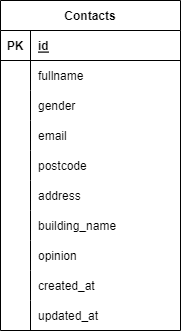

The diagram above was exported from draw.io. Its source (the exported page's mxGraphModel, read from the mxfile embedded in the PNG):
<mxGraphModel dx="844" dy="341" grid="0" gridSize="10" guides="1" tooltips="1" connect="1" arrows="1" fold="1" page="1" pageScale="1" pageWidth="827" pageHeight="1169" math="0" shadow="0">
  <root>
    <mxCell id="0" />
    <mxCell id="1" parent="0" />
    <mxCell id="2" value="Contacts" style="shape=table;startSize=30;container=1;collapsible=1;childLayout=tableLayout;fixedRows=1;rowLines=0;fontStyle=1;align=center;resizeLast=1;" vertex="1" parent="1">
      <mxGeometry x="120" y="10" width="180" height="330" as="geometry" />
    </mxCell>
    <mxCell id="3" value="" style="shape=tableRow;horizontal=0;startSize=0;swimlaneHead=0;swimlaneBody=0;fillColor=none;collapsible=0;dropTarget=0;points=[[0,0.5],[1,0.5]];portConstraint=eastwest;top=0;left=0;right=0;bottom=1;" vertex="1" parent="2">
      <mxGeometry y="30" width="180" height="30" as="geometry" />
    </mxCell>
    <mxCell id="4" value="PK" style="shape=partialRectangle;connectable=0;fillColor=none;top=0;left=0;bottom=0;right=0;fontStyle=1;overflow=hidden;" vertex="1" parent="3">
      <mxGeometry width="30" height="30" as="geometry">
        <mxRectangle width="30" height="30" as="alternateBounds" />
      </mxGeometry>
    </mxCell>
    <mxCell id="5" value="id" style="shape=partialRectangle;connectable=0;fillColor=none;top=0;left=0;bottom=0;right=0;align=left;spacingLeft=6;fontStyle=5;overflow=hidden;" vertex="1" parent="3">
      <mxGeometry x="30" width="150" height="30" as="geometry">
        <mxRectangle width="150" height="30" as="alternateBounds" />
      </mxGeometry>
    </mxCell>
    <mxCell id="6" value="" style="shape=tableRow;horizontal=0;startSize=0;swimlaneHead=0;swimlaneBody=0;fillColor=none;collapsible=0;dropTarget=0;points=[[0,0.5],[1,0.5]];portConstraint=eastwest;top=0;left=0;right=0;bottom=0;" vertex="1" parent="2">
      <mxGeometry y="60" width="180" height="30" as="geometry" />
    </mxCell>
    <mxCell id="7" value="" style="shape=partialRectangle;connectable=0;fillColor=none;top=0;left=0;bottom=0;right=0;editable=1;overflow=hidden;" vertex="1" parent="6">
      <mxGeometry width="30" height="30" as="geometry">
        <mxRectangle width="30" height="30" as="alternateBounds" />
      </mxGeometry>
    </mxCell>
    <mxCell id="8" value="fullname" style="shape=partialRectangle;connectable=0;fillColor=none;top=0;left=0;bottom=0;right=0;align=left;spacingLeft=6;overflow=hidden;" vertex="1" parent="6">
      <mxGeometry x="30" width="150" height="30" as="geometry">
        <mxRectangle width="150" height="30" as="alternateBounds" />
      </mxGeometry>
    </mxCell>
    <mxCell id="9" value="" style="shape=tableRow;horizontal=0;startSize=0;swimlaneHead=0;swimlaneBody=0;fillColor=none;collapsible=0;dropTarget=0;points=[[0,0.5],[1,0.5]];portConstraint=eastwest;top=0;left=0;right=0;bottom=0;" vertex="1" parent="2">
      <mxGeometry y="90" width="180" height="30" as="geometry" />
    </mxCell>
    <mxCell id="10" value="" style="shape=partialRectangle;connectable=0;fillColor=none;top=0;left=0;bottom=0;right=0;editable=1;overflow=hidden;" vertex="1" parent="9">
      <mxGeometry width="30" height="30" as="geometry">
        <mxRectangle width="30" height="30" as="alternateBounds" />
      </mxGeometry>
    </mxCell>
    <mxCell id="11" value="gender" style="shape=partialRectangle;connectable=0;fillColor=none;top=0;left=0;bottom=0;right=0;align=left;spacingLeft=6;overflow=hidden;" vertex="1" parent="9">
      <mxGeometry x="30" width="150" height="30" as="geometry">
        <mxRectangle width="150" height="30" as="alternateBounds" />
      </mxGeometry>
    </mxCell>
    <mxCell id="12" value="" style="shape=tableRow;horizontal=0;startSize=0;swimlaneHead=0;swimlaneBody=0;fillColor=none;collapsible=0;dropTarget=0;points=[[0,0.5],[1,0.5]];portConstraint=eastwest;top=0;left=0;right=0;bottom=0;" vertex="1" parent="2">
      <mxGeometry y="120" width="180" height="30" as="geometry" />
    </mxCell>
    <mxCell id="13" value="" style="shape=partialRectangle;connectable=0;fillColor=none;top=0;left=0;bottom=0;right=0;editable=1;overflow=hidden;" vertex="1" parent="12">
      <mxGeometry width="30" height="30" as="geometry">
        <mxRectangle width="30" height="30" as="alternateBounds" />
      </mxGeometry>
    </mxCell>
    <mxCell id="14" value="email" style="shape=partialRectangle;connectable=0;fillColor=none;top=0;left=0;bottom=0;right=0;align=left;spacingLeft=6;overflow=hidden;" vertex="1" parent="12">
      <mxGeometry x="30" width="150" height="30" as="geometry">
        <mxRectangle width="150" height="30" as="alternateBounds" />
      </mxGeometry>
    </mxCell>
    <mxCell id="18" style="shape=tableRow;horizontal=0;startSize=0;swimlaneHead=0;swimlaneBody=0;fillColor=none;collapsible=0;dropTarget=0;points=[[0,0.5],[1,0.5]];portConstraint=eastwest;top=0;left=0;right=0;bottom=0;" vertex="1" parent="2">
      <mxGeometry y="150" width="180" height="30" as="geometry" />
    </mxCell>
    <mxCell id="19" style="shape=partialRectangle;connectable=0;fillColor=none;top=0;left=0;bottom=0;right=0;editable=1;overflow=hidden;" vertex="1" parent="18">
      <mxGeometry width="30" height="30" as="geometry">
        <mxRectangle width="30" height="30" as="alternateBounds" />
      </mxGeometry>
    </mxCell>
    <mxCell id="20" value="postcode" style="shape=partialRectangle;connectable=0;fillColor=none;top=0;left=0;bottom=0;right=0;align=left;spacingLeft=6;overflow=hidden;" vertex="1" parent="18">
      <mxGeometry x="30" width="150" height="30" as="geometry">
        <mxRectangle width="150" height="30" as="alternateBounds" />
      </mxGeometry>
    </mxCell>
    <mxCell id="15" style="shape=tableRow;horizontal=0;startSize=0;swimlaneHead=0;swimlaneBody=0;fillColor=none;collapsible=0;dropTarget=0;points=[[0,0.5],[1,0.5]];portConstraint=eastwest;top=0;left=0;right=0;bottom=0;" vertex="1" parent="2">
      <mxGeometry y="180" width="180" height="30" as="geometry" />
    </mxCell>
    <mxCell id="16" style="shape=partialRectangle;connectable=0;fillColor=none;top=0;left=0;bottom=0;right=0;editable=1;overflow=hidden;" vertex="1" parent="15">
      <mxGeometry width="30" height="30" as="geometry">
        <mxRectangle width="30" height="30" as="alternateBounds" />
      </mxGeometry>
    </mxCell>
    <mxCell id="17" value="address" style="shape=partialRectangle;connectable=0;fillColor=none;top=0;left=0;bottom=0;right=0;align=left;spacingLeft=6;overflow=hidden;" vertex="1" parent="15">
      <mxGeometry x="30" width="150" height="30" as="geometry">
        <mxRectangle width="150" height="30" as="alternateBounds" />
      </mxGeometry>
    </mxCell>
    <mxCell id="28" style="shape=tableRow;horizontal=0;startSize=0;swimlaneHead=0;swimlaneBody=0;fillColor=none;collapsible=0;dropTarget=0;points=[[0,0.5],[1,0.5]];portConstraint=eastwest;top=0;left=0;right=0;bottom=0;" vertex="1" parent="2">
      <mxGeometry y="210" width="180" height="30" as="geometry" />
    </mxCell>
    <mxCell id="29" style="shape=partialRectangle;connectable=0;fillColor=none;top=0;left=0;bottom=0;right=0;editable=1;overflow=hidden;" vertex="1" parent="28">
      <mxGeometry width="30" height="30" as="geometry">
        <mxRectangle width="30" height="30" as="alternateBounds" />
      </mxGeometry>
    </mxCell>
    <mxCell id="30" value="building_name" style="shape=partialRectangle;connectable=0;fillColor=none;top=0;left=0;bottom=0;right=0;align=left;spacingLeft=6;overflow=hidden;" vertex="1" parent="28">
      <mxGeometry x="30" width="150" height="30" as="geometry">
        <mxRectangle width="150" height="30" as="alternateBounds" />
      </mxGeometry>
    </mxCell>
    <mxCell id="25" style="shape=tableRow;horizontal=0;startSize=0;swimlaneHead=0;swimlaneBody=0;fillColor=none;collapsible=0;dropTarget=0;points=[[0,0.5],[1,0.5]];portConstraint=eastwest;top=0;left=0;right=0;bottom=0;" vertex="1" parent="2">
      <mxGeometry y="240" width="180" height="30" as="geometry" />
    </mxCell>
    <mxCell id="26" style="shape=partialRectangle;connectable=0;fillColor=none;top=0;left=0;bottom=0;right=0;editable=1;overflow=hidden;" vertex="1" parent="25">
      <mxGeometry width="30" height="30" as="geometry">
        <mxRectangle width="30" height="30" as="alternateBounds" />
      </mxGeometry>
    </mxCell>
    <mxCell id="27" value="opinion" style="shape=partialRectangle;connectable=0;fillColor=none;top=0;left=0;bottom=0;right=0;align=left;spacingLeft=6;overflow=hidden;" vertex="1" parent="25">
      <mxGeometry x="30" width="150" height="30" as="geometry">
        <mxRectangle width="150" height="30" as="alternateBounds" />
      </mxGeometry>
    </mxCell>
    <mxCell id="22" style="shape=tableRow;horizontal=0;startSize=0;swimlaneHead=0;swimlaneBody=0;fillColor=none;collapsible=0;dropTarget=0;points=[[0,0.5],[1,0.5]];portConstraint=eastwest;top=0;left=0;right=0;bottom=0;" vertex="1" parent="2">
      <mxGeometry y="270" width="180" height="30" as="geometry" />
    </mxCell>
    <mxCell id="23" style="shape=partialRectangle;connectable=0;fillColor=none;top=0;left=0;bottom=0;right=0;editable=1;overflow=hidden;" vertex="1" parent="22">
      <mxGeometry width="30" height="30" as="geometry">
        <mxRectangle width="30" height="30" as="alternateBounds" />
      </mxGeometry>
    </mxCell>
    <mxCell id="24" value="created_at" style="shape=partialRectangle;connectable=0;fillColor=none;top=0;left=0;bottom=0;right=0;align=left;spacingLeft=6;overflow=hidden;" vertex="1" parent="22">
      <mxGeometry x="30" width="150" height="30" as="geometry">
        <mxRectangle width="150" height="30" as="alternateBounds" />
      </mxGeometry>
    </mxCell>
    <mxCell id="34" style="shape=tableRow;horizontal=0;startSize=0;swimlaneHead=0;swimlaneBody=0;fillColor=none;collapsible=0;dropTarget=0;points=[[0,0.5],[1,0.5]];portConstraint=eastwest;top=0;left=0;right=0;bottom=0;" vertex="1" parent="2">
      <mxGeometry y="300" width="180" height="30" as="geometry" />
    </mxCell>
    <mxCell id="35" style="shape=partialRectangle;connectable=0;fillColor=none;top=0;left=0;bottom=0;right=0;editable=1;overflow=hidden;" vertex="1" parent="34">
      <mxGeometry width="30" height="30" as="geometry">
        <mxRectangle width="30" height="30" as="alternateBounds" />
      </mxGeometry>
    </mxCell>
    <mxCell id="36" value="updated_at" style="shape=partialRectangle;connectable=0;fillColor=none;top=0;left=0;bottom=0;right=0;align=left;spacingLeft=6;overflow=hidden;" vertex="1" parent="34">
      <mxGeometry x="30" width="150" height="30" as="geometry">
        <mxRectangle width="150" height="30" as="alternateBounds" />
      </mxGeometry>
    </mxCell>
  </root>
</mxGraphModel>